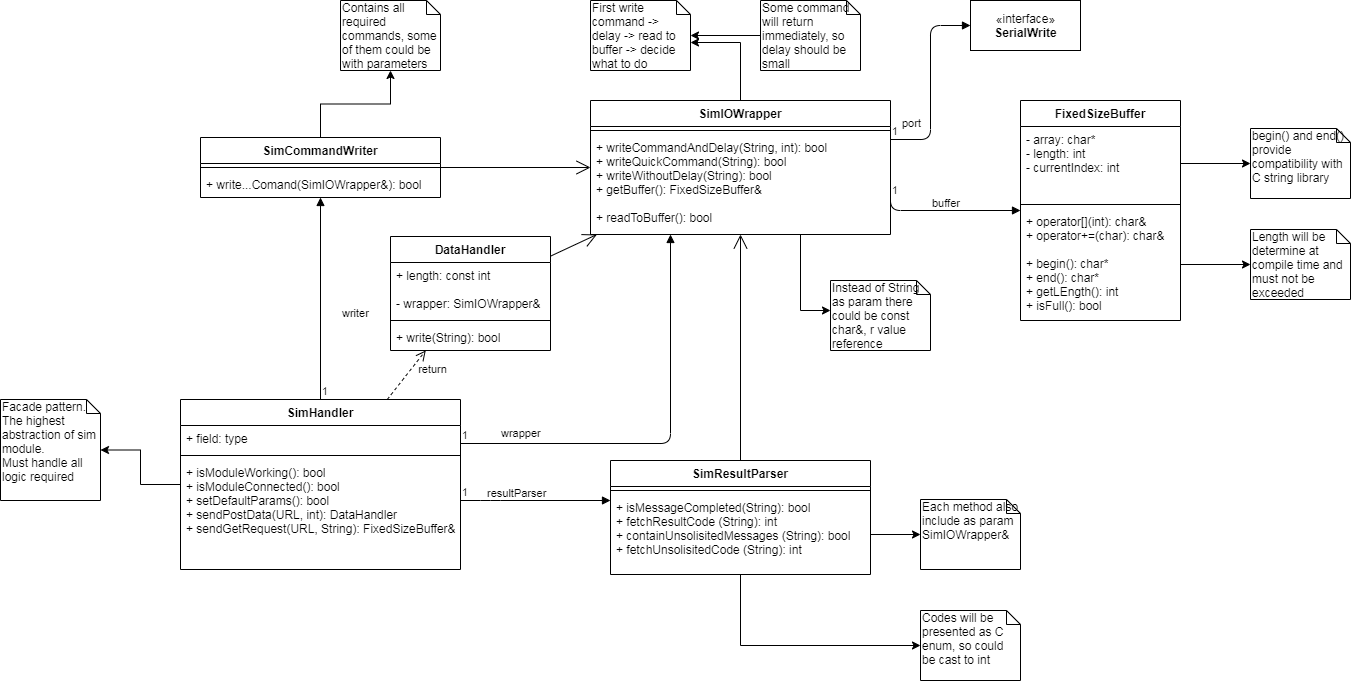

The diagram above was exported from draw.io. Its source (the exported page's mxGraphModel, read from the mxfile embedded in the PNG):
<mxGraphModel dx="2209" dy="795" grid="1" gridSize="10" guides="1" tooltips="1" connect="1" arrows="1" fold="1" page="1" pageScale="1" pageWidth="827" pageHeight="1169" math="0" shadow="0">
  <root>
    <mxCell id="WIyWlLk6GJQsqaUBKTNV-0" />
    <mxCell id="WIyWlLk6GJQsqaUBKTNV-1" parent="WIyWlLk6GJQsqaUBKTNV-0" />
    <mxCell id="JPeQpSm2stwbAgqJkFVp-4" value="«interface»&lt;br&gt;&lt;b&gt;SerialWrite&lt;/b&gt;" style="html=1;" vertex="1" parent="WIyWlLk6GJQsqaUBKTNV-1">
      <mxGeometry x="400" y="20" width="110" height="50" as="geometry" />
    </mxCell>
    <mxCell id="JPeQpSm2stwbAgqJkFVp-9" value="port" style="endArrow=block;endFill=1;html=1;edgeStyle=orthogonalEdgeStyle;align=left;verticalAlign=top;entryX=0;entryY=0.5;entryDx=0;entryDy=0;exitX=1;exitY=0.5;exitDx=0;exitDy=0;" edge="1" parent="WIyWlLk6GJQsqaUBKTNV-1" target="JPeQpSm2stwbAgqJkFVp-4">
      <mxGeometry x="-0.2887" y="30" relative="1" as="geometry">
        <mxPoint x="320" y="159" as="sourcePoint" />
        <mxPoint x="486" y="162.5" as="targetPoint" />
        <mxPoint as="offset" />
      </mxGeometry>
    </mxCell>
    <mxCell id="JPeQpSm2stwbAgqJkFVp-10" value="1" style="edgeLabel;resizable=0;html=1;align=left;verticalAlign=bottom;" connectable="0" vertex="1" parent="JPeQpSm2stwbAgqJkFVp-9">
      <mxGeometry x="-1" relative="1" as="geometry" />
    </mxCell>
    <mxCell id="JPeQpSm2stwbAgqJkFVp-19" value="buffer" style="endArrow=block;endFill=1;html=1;edgeStyle=orthogonalEdgeStyle;align=left;verticalAlign=top;exitX=1;exitY=0.5;exitDx=0;exitDy=0;" edge="1" parent="WIyWlLk6GJQsqaUBKTNV-1" source="JPeQpSm2stwbAgqJkFVp-3" target="JPeQpSm2stwbAgqJkFVp-15">
      <mxGeometry x="-0.1538" y="20" relative="1" as="geometry">
        <mxPoint x="376" y="230" as="sourcePoint" />
        <mxPoint x="420" y="300" as="targetPoint" />
        <Array as="points">
          <mxPoint x="320" y="230" />
        </Array>
        <mxPoint as="offset" />
      </mxGeometry>
    </mxCell>
    <mxCell id="JPeQpSm2stwbAgqJkFVp-20" value="1" style="edgeLabel;resizable=0;html=1;align=left;verticalAlign=bottom;" connectable="0" vertex="1" parent="JPeQpSm2stwbAgqJkFVp-19">
      <mxGeometry x="-1" relative="1" as="geometry">
        <mxPoint y="14" as="offset" />
      </mxGeometry>
    </mxCell>
    <mxCell id="JPeQpSm2stwbAgqJkFVp-21" value="begin() and end() provide compatibility with C string library" style="shape=note;whiteSpace=wrap;html=1;size=14;verticalAlign=top;align=left;spacingTop=-6;" vertex="1" parent="WIyWlLk6GJQsqaUBKTNV-1">
      <mxGeometry x="680" y="148" width="100" height="70" as="geometry" />
    </mxCell>
    <mxCell id="JPeQpSm2stwbAgqJkFVp-26" style="edgeStyle=orthogonalEdgeStyle;rounded=0;orthogonalLoop=1;jettySize=auto;html=1;entryX=0;entryY=0;entryDx=100;entryDy=42;entryPerimeter=0;" edge="1" parent="WIyWlLk6GJQsqaUBKTNV-1" source="JPeQpSm2stwbAgqJkFVp-0" target="JPeQpSm2stwbAgqJkFVp-25">
      <mxGeometry relative="1" as="geometry" />
    </mxCell>
    <mxCell id="JPeQpSm2stwbAgqJkFVp-0" value="SimIOWrapper" style="swimlane;fontStyle=1;align=center;verticalAlign=top;childLayout=stackLayout;horizontal=1;startSize=26;horizontalStack=0;resizeParent=1;resizeParentMax=0;resizeLast=0;collapsible=1;marginBottom=0;" vertex="1" parent="WIyWlLk6GJQsqaUBKTNV-1">
      <mxGeometry x="20" y="120" width="300" height="134" as="geometry" />
    </mxCell>
    <mxCell id="JPeQpSm2stwbAgqJkFVp-2" value="" style="line;strokeWidth=1;fillColor=none;align=left;verticalAlign=middle;spacingTop=-1;spacingLeft=3;spacingRight=3;rotatable=0;labelPosition=right;points=[];portConstraint=eastwest;" vertex="1" parent="JPeQpSm2stwbAgqJkFVp-0">
      <mxGeometry y="26" width="300" height="8" as="geometry" />
    </mxCell>
    <mxCell id="JPeQpSm2stwbAgqJkFVp-3" value="+ writeCommandAndDelay(String, int): bool&#10;+ writeQuickCommand(String): bool&#10;+ writeWithoutDelay(String): bool&#10;+ getBuffer(): FixedSizeBuffer&amp;&#10;&#10;+ readToBuffer(): bool" style="text;strokeColor=none;fillColor=none;align=left;verticalAlign=top;spacingLeft=4;spacingRight=4;overflow=hidden;rotatable=0;points=[[0,0.5],[1,0.5]];portConstraint=eastwest;" vertex="1" parent="JPeQpSm2stwbAgqJkFVp-0">
      <mxGeometry y="34" width="300" height="100" as="geometry" />
    </mxCell>
    <mxCell id="JPeQpSm2stwbAgqJkFVp-22" style="edgeStyle=orthogonalEdgeStyle;rounded=0;orthogonalLoop=1;jettySize=auto;html=1;" edge="1" parent="WIyWlLk6GJQsqaUBKTNV-1" source="JPeQpSm2stwbAgqJkFVp-16" target="JPeQpSm2stwbAgqJkFVp-21">
      <mxGeometry relative="1" as="geometry" />
    </mxCell>
    <mxCell id="JPeQpSm2stwbAgqJkFVp-23" value="Length will be determine at compile time and must not be exceeded" style="shape=note;whiteSpace=wrap;html=1;size=14;verticalAlign=top;align=left;spacingTop=-6;" vertex="1" parent="WIyWlLk6GJQsqaUBKTNV-1">
      <mxGeometry x="680" y="249" width="100" height="70" as="geometry" />
    </mxCell>
    <mxCell id="JPeQpSm2stwbAgqJkFVp-24" style="edgeStyle=orthogonalEdgeStyle;rounded=0;orthogonalLoop=1;jettySize=auto;html=1;" edge="1" parent="WIyWlLk6GJQsqaUBKTNV-1" source="JPeQpSm2stwbAgqJkFVp-18" target="JPeQpSm2stwbAgqJkFVp-23">
      <mxGeometry relative="1" as="geometry" />
    </mxCell>
    <mxCell id="JPeQpSm2stwbAgqJkFVp-25" value="First write command -&amp;gt; delay -&amp;gt; read to buffer -&amp;gt; decide what to do" style="shape=note;whiteSpace=wrap;html=1;size=14;verticalAlign=top;align=left;spacingTop=-6;" vertex="1" parent="WIyWlLk6GJQsqaUBKTNV-1">
      <mxGeometry x="20" y="20" width="100" height="70" as="geometry" />
    </mxCell>
    <mxCell id="JPeQpSm2stwbAgqJkFVp-29" style="edgeStyle=orthogonalEdgeStyle;rounded=0;orthogonalLoop=1;jettySize=auto;html=1;" edge="1" parent="WIyWlLk6GJQsqaUBKTNV-1" source="JPeQpSm2stwbAgqJkFVp-27" target="JPeQpSm2stwbAgqJkFVp-25">
      <mxGeometry relative="1" as="geometry" />
    </mxCell>
    <mxCell id="JPeQpSm2stwbAgqJkFVp-27" value="Some command will return immediately, so delay should be small" style="shape=note;whiteSpace=wrap;html=1;size=14;verticalAlign=top;align=left;spacingTop=-6;" vertex="1" parent="WIyWlLk6GJQsqaUBKTNV-1">
      <mxGeometry x="190" y="20" width="100" height="70" as="geometry" />
    </mxCell>
    <mxCell id="JPeQpSm2stwbAgqJkFVp-30" value="Instead of String as param there could be const char&amp;amp;, r value reference" style="shape=note;whiteSpace=wrap;html=1;size=14;verticalAlign=top;align=left;spacingTop=-6;" vertex="1" parent="WIyWlLk6GJQsqaUBKTNV-1">
      <mxGeometry x="260" y="300" width="100" height="70" as="geometry" />
    </mxCell>
    <mxCell id="JPeQpSm2stwbAgqJkFVp-31" style="edgeStyle=orthogonalEdgeStyle;rounded=0;orthogonalLoop=1;jettySize=auto;html=1;exitX=0.7;exitY=1;exitDx=0;exitDy=0;exitPerimeter=0;" edge="1" parent="WIyWlLk6GJQsqaUBKTNV-1" source="JPeQpSm2stwbAgqJkFVp-3" target="JPeQpSm2stwbAgqJkFVp-30">
      <mxGeometry relative="1" as="geometry">
        <Array as="points">
          <mxPoint x="230" y="330" />
        </Array>
      </mxGeometry>
    </mxCell>
    <mxCell id="JPeQpSm2stwbAgqJkFVp-38" style="edgeStyle=orthogonalEdgeStyle;rounded=0;orthogonalLoop=1;jettySize=auto;html=1;" edge="1" parent="WIyWlLk6GJQsqaUBKTNV-1" source="JPeQpSm2stwbAgqJkFVp-32" target="JPeQpSm2stwbAgqJkFVp-37">
      <mxGeometry relative="1" as="geometry" />
    </mxCell>
    <mxCell id="JPeQpSm2stwbAgqJkFVp-37" value="Contains all required commands, some of them could be with parameters" style="shape=note;whiteSpace=wrap;html=1;size=14;verticalAlign=top;align=left;spacingTop=-6;" vertex="1" parent="WIyWlLk6GJQsqaUBKTNV-1">
      <mxGeometry x="-230" y="20" width="100" height="70" as="geometry" />
    </mxCell>
    <mxCell id="JPeQpSm2stwbAgqJkFVp-43" value="" style="endArrow=open;endFill=1;endSize=12;html=1;" edge="1" parent="WIyWlLk6GJQsqaUBKTNV-1" source="JPeQpSm2stwbAgqJkFVp-32" target="JPeQpSm2stwbAgqJkFVp-0">
      <mxGeometry width="160" relative="1" as="geometry">
        <mxPoint x="30" y="420" as="sourcePoint" />
        <mxPoint x="190" y="420" as="targetPoint" />
      </mxGeometry>
    </mxCell>
    <mxCell id="JPeQpSm2stwbAgqJkFVp-32" value="SimCommandWriter" style="swimlane;fontStyle=1;align=center;verticalAlign=top;childLayout=stackLayout;horizontal=1;startSize=26;horizontalStack=0;resizeParent=1;resizeParentMax=0;resizeLast=0;collapsible=1;marginBottom=0;" vertex="1" parent="WIyWlLk6GJQsqaUBKTNV-1">
      <mxGeometry x="-370" y="157" width="240" height="60" as="geometry" />
    </mxCell>
    <mxCell id="JPeQpSm2stwbAgqJkFVp-34" value="" style="line;strokeWidth=1;fillColor=none;align=left;verticalAlign=middle;spacingTop=-1;spacingLeft=3;spacingRight=3;rotatable=0;labelPosition=right;points=[];portConstraint=eastwest;" vertex="1" parent="JPeQpSm2stwbAgqJkFVp-32">
      <mxGeometry y="26" width="240" height="8" as="geometry" />
    </mxCell>
    <mxCell id="JPeQpSm2stwbAgqJkFVp-35" value="+ write...Comand(SimIOWrapper&amp;): bool" style="text;strokeColor=none;fillColor=none;align=left;verticalAlign=top;spacingLeft=4;spacingRight=4;overflow=hidden;rotatable=0;points=[[0,0.5],[1,0.5]];portConstraint=eastwest;" vertex="1" parent="JPeQpSm2stwbAgqJkFVp-32">
      <mxGeometry y="34" width="240" height="26" as="geometry" />
    </mxCell>
    <mxCell id="JPeQpSm2stwbAgqJkFVp-48" value="" style="endArrow=open;endFill=1;endSize=12;html=1;" edge="1" parent="WIyWlLk6GJQsqaUBKTNV-1" source="JPeQpSm2stwbAgqJkFVp-44" target="JPeQpSm2stwbAgqJkFVp-0">
      <mxGeometry width="160" relative="1" as="geometry">
        <mxPoint x="-100" y="350" as="sourcePoint" />
        <mxPoint x="50" y="350" as="targetPoint" />
      </mxGeometry>
    </mxCell>
    <mxCell id="JPeQpSm2stwbAgqJkFVp-49" value="Each method also include as param SimIOWrapper&amp;amp;" style="shape=note;whiteSpace=wrap;html=1;size=14;verticalAlign=top;align=left;spacingTop=-6;" vertex="1" parent="WIyWlLk6GJQsqaUBKTNV-1">
      <mxGeometry x="350" y="519" width="100" height="70" as="geometry" />
    </mxCell>
    <mxCell id="JPeQpSm2stwbAgqJkFVp-50" style="edgeStyle=orthogonalEdgeStyle;rounded=0;orthogonalLoop=1;jettySize=auto;html=1;" edge="1" parent="WIyWlLk6GJQsqaUBKTNV-1" source="JPeQpSm2stwbAgqJkFVp-47" target="JPeQpSm2stwbAgqJkFVp-49">
      <mxGeometry relative="1" as="geometry" />
    </mxCell>
    <mxCell id="JPeQpSm2stwbAgqJkFVp-52" value="Codes will be presented as C enum, so could be cast to int" style="shape=note;whiteSpace=wrap;html=1;size=14;verticalAlign=top;align=left;spacingTop=-6;" vertex="1" parent="WIyWlLk6GJQsqaUBKTNV-1">
      <mxGeometry x="350" y="630" width="100" height="70" as="geometry" />
    </mxCell>
    <mxCell id="JPeQpSm2stwbAgqJkFVp-53" style="edgeStyle=orthogonalEdgeStyle;rounded=0;orthogonalLoop=1;jettySize=auto;html=1;" edge="1" parent="WIyWlLk6GJQsqaUBKTNV-1" source="JPeQpSm2stwbAgqJkFVp-47" target="JPeQpSm2stwbAgqJkFVp-52">
      <mxGeometry relative="1" as="geometry">
        <Array as="points">
          <mxPoint x="170" y="665" />
        </Array>
      </mxGeometry>
    </mxCell>
    <mxCell id="JPeQpSm2stwbAgqJkFVp-15" value="FixedSizeBuffer" style="swimlane;fontStyle=1;align=center;verticalAlign=top;childLayout=stackLayout;horizontal=1;startSize=26;horizontalStack=0;resizeParent=1;resizeParentMax=0;resizeLast=0;collapsible=1;marginBottom=0;" vertex="1" parent="WIyWlLk6GJQsqaUBKTNV-1">
      <mxGeometry x="450" y="120" width="160" height="220" as="geometry" />
    </mxCell>
    <mxCell id="JPeQpSm2stwbAgqJkFVp-16" value="- array: char*&#10;- length: int&#10;- currentIndex: int" style="text;strokeColor=none;fillColor=none;align=left;verticalAlign=top;spacingLeft=4;spacingRight=4;overflow=hidden;rotatable=0;points=[[0,0.5],[1,0.5]];portConstraint=eastwest;" vertex="1" parent="JPeQpSm2stwbAgqJkFVp-15">
      <mxGeometry y="26" width="160" height="74" as="geometry" />
    </mxCell>
    <mxCell id="JPeQpSm2stwbAgqJkFVp-17" value="" style="line;strokeWidth=1;fillColor=none;align=left;verticalAlign=middle;spacingTop=-1;spacingLeft=3;spacingRight=3;rotatable=0;labelPosition=right;points=[];portConstraint=eastwest;" vertex="1" parent="JPeQpSm2stwbAgqJkFVp-15">
      <mxGeometry y="100" width="160" height="8" as="geometry" />
    </mxCell>
    <mxCell id="JPeQpSm2stwbAgqJkFVp-18" value="+ operator[](int): char&amp;&#10;+ operator+=(char): char&amp;&#10;&#10;+ begin(): char*&#10;+ end(): char*&#10;+ getLEngth(): int&#10;+ isFull(): bool" style="text;strokeColor=none;fillColor=none;align=left;verticalAlign=top;spacingLeft=4;spacingRight=4;overflow=hidden;rotatable=0;points=[[0,0.5],[1,0.5]];portConstraint=eastwest;" vertex="1" parent="JPeQpSm2stwbAgqJkFVp-15">
      <mxGeometry y="108" width="160" height="112" as="geometry" />
    </mxCell>
    <mxCell id="JPeQpSm2stwbAgqJkFVp-60" value="writer" style="endArrow=block;endFill=1;html=1;edgeStyle=orthogonalEdgeStyle;align=left;verticalAlign=top;" edge="1" parent="WIyWlLk6GJQsqaUBKTNV-1" source="JPeQpSm2stwbAgqJkFVp-54" target="JPeQpSm2stwbAgqJkFVp-32">
      <mxGeometry x="-0.0198" y="-20" relative="1" as="geometry">
        <mxPoint x="-270" y="330" as="sourcePoint" />
        <mxPoint x="-110" y="330" as="targetPoint" />
        <mxPoint as="offset" />
      </mxGeometry>
    </mxCell>
    <mxCell id="JPeQpSm2stwbAgqJkFVp-61" value="1" style="edgeLabel;resizable=0;html=1;align=left;verticalAlign=bottom;" connectable="0" vertex="1" parent="JPeQpSm2stwbAgqJkFVp-60">
      <mxGeometry x="-1" relative="1" as="geometry" />
    </mxCell>
    <mxCell id="JPeQpSm2stwbAgqJkFVp-62" value="wrapper" style="endArrow=block;endFill=1;html=1;edgeStyle=orthogonalEdgeStyle;align=left;verticalAlign=top;" edge="1" parent="WIyWlLk6GJQsqaUBKTNV-1" source="JPeQpSm2stwbAgqJkFVp-54" target="JPeQpSm2stwbAgqJkFVp-0">
      <mxGeometry x="-0.8157" y="23" relative="1" as="geometry">
        <mxPoint x="-100" y="360" as="sourcePoint" />
        <mxPoint x="60" y="360" as="targetPoint" />
        <Array as="points">
          <mxPoint x="100" y="463" />
        </Array>
        <mxPoint as="offset" />
      </mxGeometry>
    </mxCell>
    <mxCell id="JPeQpSm2stwbAgqJkFVp-63" value="1" style="edgeLabel;resizable=0;html=1;align=left;verticalAlign=bottom;" connectable="0" vertex="1" parent="JPeQpSm2stwbAgqJkFVp-62">
      <mxGeometry x="-1" relative="1" as="geometry" />
    </mxCell>
    <mxCell id="JPeQpSm2stwbAgqJkFVp-64" value="resultParser" style="endArrow=block;endFill=1;html=1;edgeStyle=orthogonalEdgeStyle;align=left;verticalAlign=top;" edge="1" parent="WIyWlLk6GJQsqaUBKTNV-1" source="JPeQpSm2stwbAgqJkFVp-54" target="JPeQpSm2stwbAgqJkFVp-44">
      <mxGeometry x="-0.2632" y="36" relative="1" as="geometry">
        <mxPoint x="-160" y="553.5" as="sourcePoint" />
        <mxPoint y="553.5" as="targetPoint" />
        <Array as="points">
          <mxPoint x="-80" y="520" />
          <mxPoint x="-80" y="520" />
        </Array>
        <mxPoint x="-30" y="16" as="offset" />
      </mxGeometry>
    </mxCell>
    <mxCell id="JPeQpSm2stwbAgqJkFVp-65" value="1" style="edgeLabel;resizable=0;html=1;align=left;verticalAlign=bottom;" connectable="0" vertex="1" parent="JPeQpSm2stwbAgqJkFVp-64">
      <mxGeometry x="-1" relative="1" as="geometry" />
    </mxCell>
    <mxCell id="JPeQpSm2stwbAgqJkFVp-44" value="SimResultParser" style="swimlane;fontStyle=1;align=center;verticalAlign=top;childLayout=stackLayout;horizontal=1;startSize=26;horizontalStack=0;resizeParent=1;resizeParentMax=0;resizeLast=0;collapsible=1;marginBottom=0;" vertex="1" parent="WIyWlLk6GJQsqaUBKTNV-1">
      <mxGeometry x="40" y="480" width="260" height="114" as="geometry" />
    </mxCell>
    <mxCell id="JPeQpSm2stwbAgqJkFVp-46" value="" style="line;strokeWidth=1;fillColor=none;align=left;verticalAlign=middle;spacingTop=-1;spacingLeft=3;spacingRight=3;rotatable=0;labelPosition=right;points=[];portConstraint=eastwest;" vertex="1" parent="JPeQpSm2stwbAgqJkFVp-44">
      <mxGeometry y="26" width="260" height="8" as="geometry" />
    </mxCell>
    <mxCell id="JPeQpSm2stwbAgqJkFVp-47" value="+ isMessageCompleted(String): bool&#10;+ fetchResultCode (String): int&#10;+ containUnsolisitedMessages (String): bool&#10;+ fetchUnsolisitedCode (String): int" style="text;strokeColor=none;fillColor=none;align=left;verticalAlign=top;spacingLeft=4;spacingRight=4;overflow=hidden;rotatable=0;points=[[0,0.5],[1,0.5]];portConstraint=eastwest;" vertex="1" parent="JPeQpSm2stwbAgqJkFVp-44">
      <mxGeometry y="34" width="260" height="80" as="geometry" />
    </mxCell>
    <mxCell id="JPeQpSm2stwbAgqJkFVp-66" value="DataHandler" style="swimlane;fontStyle=1;align=center;verticalAlign=top;childLayout=stackLayout;horizontal=1;startSize=26;horizontalStack=0;resizeParent=1;resizeParentMax=0;resizeLast=0;collapsible=1;marginBottom=0;" vertex="1" parent="WIyWlLk6GJQsqaUBKTNV-1">
      <mxGeometry x="-180" y="256" width="160" height="114" as="geometry" />
    </mxCell>
    <mxCell id="JPeQpSm2stwbAgqJkFVp-67" value="+ length: const int&#10;&#10;- wrapper: SimIOWrapper&amp;" style="text;strokeColor=none;fillColor=none;align=left;verticalAlign=top;spacingLeft=4;spacingRight=4;overflow=hidden;rotatable=0;points=[[0,0.5],[1,0.5]];portConstraint=eastwest;" vertex="1" parent="JPeQpSm2stwbAgqJkFVp-66">
      <mxGeometry y="26" width="160" height="54" as="geometry" />
    </mxCell>
    <mxCell id="JPeQpSm2stwbAgqJkFVp-68" value="" style="line;strokeWidth=1;fillColor=none;align=left;verticalAlign=middle;spacingTop=-1;spacingLeft=3;spacingRight=3;rotatable=0;labelPosition=right;points=[];portConstraint=eastwest;" vertex="1" parent="JPeQpSm2stwbAgqJkFVp-66">
      <mxGeometry y="80" width="160" height="8" as="geometry" />
    </mxCell>
    <mxCell id="JPeQpSm2stwbAgqJkFVp-69" value="+ write(String): bool" style="text;strokeColor=none;fillColor=none;align=left;verticalAlign=top;spacingLeft=4;spacingRight=4;overflow=hidden;rotatable=0;points=[[0,0.5],[1,0.5]];portConstraint=eastwest;" vertex="1" parent="JPeQpSm2stwbAgqJkFVp-66">
      <mxGeometry y="88" width="160" height="26" as="geometry" />
    </mxCell>
    <mxCell id="JPeQpSm2stwbAgqJkFVp-70" value="return" style="html=1;verticalAlign=bottom;endArrow=open;dashed=1;endSize=8;" edge="1" parent="WIyWlLk6GJQsqaUBKTNV-1" source="JPeQpSm2stwbAgqJkFVp-54" target="JPeQpSm2stwbAgqJkFVp-66">
      <mxGeometry x="0.417" y="-23" relative="1" as="geometry">
        <mxPoint x="-50" y="410" as="sourcePoint" />
        <mxPoint x="-130" y="410" as="targetPoint" />
        <mxPoint y="-1" as="offset" />
      </mxGeometry>
    </mxCell>
    <mxCell id="JPeQpSm2stwbAgqJkFVp-72" value="" style="endArrow=open;endFill=1;endSize=12;html=1;" edge="1" parent="WIyWlLk6GJQsqaUBKTNV-1" source="JPeQpSm2stwbAgqJkFVp-66" target="JPeQpSm2stwbAgqJkFVp-0">
      <mxGeometry width="160" relative="1" as="geometry">
        <mxPoint x="-10" y="290" as="sourcePoint" />
        <mxPoint x="150" y="290" as="targetPoint" />
      </mxGeometry>
    </mxCell>
    <mxCell id="JPeQpSm2stwbAgqJkFVp-74" style="edgeStyle=orthogonalEdgeStyle;rounded=0;orthogonalLoop=1;jettySize=auto;html=1;" edge="1" parent="WIyWlLk6GJQsqaUBKTNV-1" source="JPeQpSm2stwbAgqJkFVp-54" target="JPeQpSm2stwbAgqJkFVp-73">
      <mxGeometry relative="1" as="geometry" />
    </mxCell>
    <mxCell id="JPeQpSm2stwbAgqJkFVp-54" value="SimHandler" style="swimlane;fontStyle=1;align=center;verticalAlign=top;childLayout=stackLayout;horizontal=1;startSize=26;horizontalStack=0;resizeParent=1;resizeParentMax=0;resizeLast=0;collapsible=1;marginBottom=0;" vertex="1" parent="WIyWlLk6GJQsqaUBKTNV-1">
      <mxGeometry x="-390" y="419" width="280" height="170" as="geometry" />
    </mxCell>
    <mxCell id="JPeQpSm2stwbAgqJkFVp-55" value="+ field: type" style="text;strokeColor=none;fillColor=none;align=left;verticalAlign=top;spacingLeft=4;spacingRight=4;overflow=hidden;rotatable=0;points=[[0,0.5],[1,0.5]];portConstraint=eastwest;" vertex="1" parent="JPeQpSm2stwbAgqJkFVp-54">
      <mxGeometry y="26" width="280" height="26" as="geometry" />
    </mxCell>
    <mxCell id="JPeQpSm2stwbAgqJkFVp-56" value="" style="line;strokeWidth=1;fillColor=none;align=left;verticalAlign=middle;spacingTop=-1;spacingLeft=3;spacingRight=3;rotatable=0;labelPosition=right;points=[];portConstraint=eastwest;" vertex="1" parent="JPeQpSm2stwbAgqJkFVp-54">
      <mxGeometry y="52" width="280" height="8" as="geometry" />
    </mxCell>
    <mxCell id="JPeQpSm2stwbAgqJkFVp-57" value="+ isModuleWorking(): bool&#10;+ isModuleConnected(): bool&#10;+ setDefaultParams(): bool&#10;+ sendPostData(URL, int): DataHandler&#10;+ sendGetRequest(URL, String): FixedSizeBuffer&amp;" style="text;strokeColor=none;fillColor=none;align=left;verticalAlign=top;spacingLeft=4;spacingRight=4;overflow=hidden;rotatable=0;points=[[0,0.5],[1,0.5]];portConstraint=eastwest;" vertex="1" parent="JPeQpSm2stwbAgqJkFVp-54">
      <mxGeometry y="60" width="280" height="110" as="geometry" />
    </mxCell>
    <mxCell id="JPeQpSm2stwbAgqJkFVp-73" value="Facade pattern.&lt;br&gt;The highest abstraction of sim module.&lt;br&gt;Must handle all logic required&amp;nbsp;" style="shape=note;whiteSpace=wrap;html=1;size=14;verticalAlign=top;align=left;spacingTop=-6;" vertex="1" parent="WIyWlLk6GJQsqaUBKTNV-1">
      <mxGeometry x="-570" y="419" width="100" height="101" as="geometry" />
    </mxCell>
  </root>
</mxGraphModel>